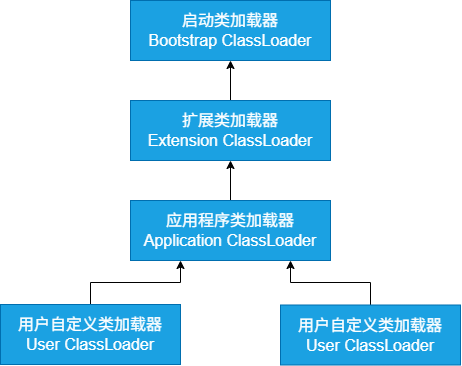

The diagram above was exported from draw.io. Its source (the exported page's mxGraphModel, read from the mxfile embedded in the PNG):
<mxGraphModel dx="868" dy="439" grid="1" gridSize="10" guides="1" tooltips="1" connect="1" arrows="1" fold="1" page="1" pageScale="1" pageWidth="827" pageHeight="1169" math="0" shadow="0">
  <root>
    <mxCell id="0" />
    <mxCell id="1" parent="0" />
    <mxCell id="jszr2TJB5ycO0kCYHEsP-1" value="&lt;font style=&quot;font-size: 16px;&quot;&gt;启动类加载器&lt;/font&gt;&lt;div&gt;&lt;font style=&quot;font-size: 16px;&quot;&gt;Bootstrap ClassLoader&lt;/font&gt;&lt;/div&gt;" style="rounded=0;whiteSpace=wrap;html=1;fillColor=#1ba1e2;strokeColor=#006EAF;fontColor=#ffffff;" vertex="1" parent="1">
      <mxGeometry x="310" y="250" width="200" height="60" as="geometry" />
    </mxCell>
    <mxCell id="jszr2TJB5ycO0kCYHEsP-13" value="" style="edgeStyle=orthogonalEdgeStyle;rounded=0;orthogonalLoop=1;jettySize=auto;html=1;" edge="1" parent="1" source="jszr2TJB5ycO0kCYHEsP-2" target="jszr2TJB5ycO0kCYHEsP-1">
      <mxGeometry relative="1" as="geometry" />
    </mxCell>
    <mxCell id="jszr2TJB5ycO0kCYHEsP-2" value="&lt;font style=&quot;font-size: 16px;&quot;&gt;扩展类加载器&lt;/font&gt;&lt;div&gt;&lt;font style=&quot;font-size: 16px;&quot;&gt;Extension ClassLoader&lt;/font&gt;&lt;/div&gt;" style="rounded=0;whiteSpace=wrap;html=1;fillColor=#1ba1e2;strokeColor=#006EAF;fontColor=#ffffff;" vertex="1" parent="1">
      <mxGeometry x="310" y="350" width="200" height="60" as="geometry" />
    </mxCell>
    <mxCell id="jszr2TJB5ycO0kCYHEsP-10" value="" style="edgeStyle=orthogonalEdgeStyle;rounded=0;orthogonalLoop=1;jettySize=auto;html=1;" edge="1" parent="1" source="jszr2TJB5ycO0kCYHEsP-3" target="jszr2TJB5ycO0kCYHEsP-2">
      <mxGeometry relative="1" as="geometry" />
    </mxCell>
    <mxCell id="jszr2TJB5ycO0kCYHEsP-3" value="&lt;font style=&quot;font-size: 16px;&quot;&gt;应用程序类加载器&lt;/font&gt;&lt;div&gt;&lt;font style=&quot;font-size: 16px;&quot;&gt;Application ClassLoader&lt;/font&gt;&lt;/div&gt;" style="rounded=0;whiteSpace=wrap;html=1;fillColor=#1ba1e2;strokeColor=#006EAF;fontColor=#ffffff;" vertex="1" parent="1">
      <mxGeometry x="310" y="450" width="200" height="60" as="geometry" />
    </mxCell>
    <mxCell id="jszr2TJB5ycO0kCYHEsP-12" value="" style="edgeStyle=orthogonalEdgeStyle;rounded=0;orthogonalLoop=1;jettySize=auto;html=1;" edge="1" parent="1" source="jszr2TJB5ycO0kCYHEsP-4" target="jszr2TJB5ycO0kCYHEsP-3">
      <mxGeometry relative="1" as="geometry">
        <Array as="points">
          <mxPoint x="550" y="532" />
          <mxPoint x="470" y="532" />
        </Array>
      </mxGeometry>
    </mxCell>
    <mxCell id="jszr2TJB5ycO0kCYHEsP-4" value="&lt;font style=&quot;font-size: 16px;&quot;&gt;用户自定义类加载器&lt;/font&gt;&lt;div&gt;&lt;font style=&quot;font-size: 16px;&quot;&gt;User ClassLoader&lt;/font&gt;&lt;/div&gt;" style="rounded=0;whiteSpace=wrap;html=1;fillColor=#1ba1e2;strokeColor=#006EAF;fontColor=#ffffff;" vertex="1" parent="1">
      <mxGeometry x="460" y="554.5" width="180" height="60" as="geometry" />
    </mxCell>
    <mxCell id="jszr2TJB5ycO0kCYHEsP-11" value="" style="edgeStyle=orthogonalEdgeStyle;rounded=0;orthogonalLoop=1;jettySize=auto;html=1;" edge="1" parent="1" source="jszr2TJB5ycO0kCYHEsP-5" target="jszr2TJB5ycO0kCYHEsP-3">
      <mxGeometry relative="1" as="geometry">
        <Array as="points">
          <mxPoint x="270" y="532" />
          <mxPoint x="360" y="532" />
        </Array>
      </mxGeometry>
    </mxCell>
    <mxCell id="jszr2TJB5ycO0kCYHEsP-5" value="&lt;font style=&quot;font-size: 16px;&quot;&gt;用户自定义类加载器&lt;/font&gt;&lt;div&gt;&lt;font style=&quot;font-size: 16px;&quot;&gt;User ClassLoader&lt;/font&gt;&lt;/div&gt;" style="rounded=0;whiteSpace=wrap;html=1;fillColor=#1ba1e2;strokeColor=#006EAF;fontColor=#ffffff;" vertex="1" parent="1">
      <mxGeometry x="180" y="554" width="180" height="60" as="geometry" />
    </mxCell>
  </root>
</mxGraphModel>